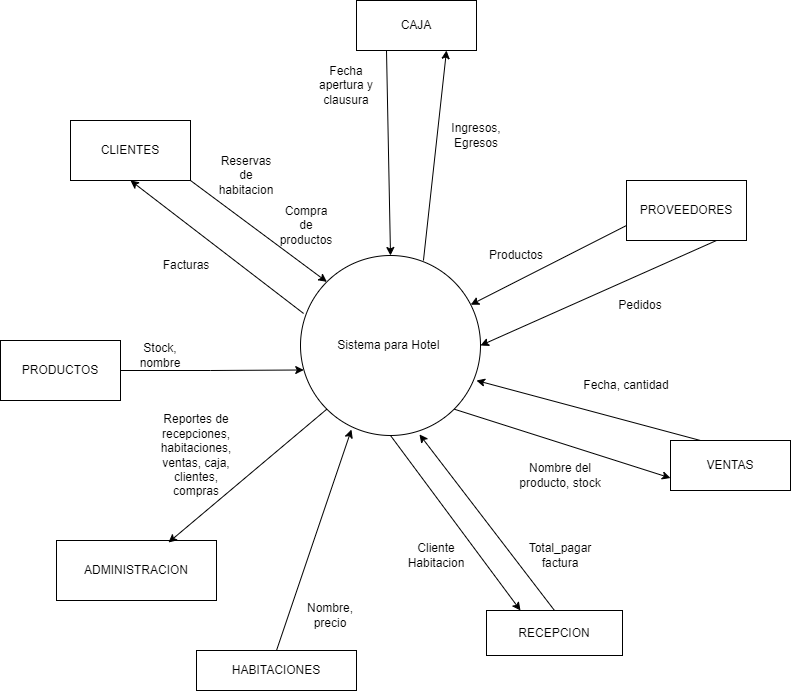

The diagram above was exported from draw.io. Its source (the exported page's mxGraphModel, read from the mxfile embedded in the PNG):
<mxGraphModel dx="1108" dy="526" grid="1" gridSize="10" guides="1" tooltips="1" connect="1" arrows="1" fold="1" page="1" pageScale="1" pageWidth="827" pageHeight="1169" math="0" shadow="0">
  <root>
    <mxCell id="0" />
    <mxCell id="1" parent="0" />
    <mxCell id="vCUGVXCmxj3ENGJtM-Sk-1" value="Sistema para Hotel&amp;nbsp;" style="ellipse;whiteSpace=wrap;html=1;aspect=fixed;" vertex="1" parent="1">
      <mxGeometry x="324" y="365" width="180" height="180" as="geometry" />
    </mxCell>
    <mxCell id="vCUGVXCmxj3ENGJtM-Sk-2" value="CLIENTES" style="rounded=0;whiteSpace=wrap;html=1;" vertex="1" parent="1">
      <mxGeometry x="94" y="230" width="120" height="60" as="geometry" />
    </mxCell>
    <mxCell id="vCUGVXCmxj3ENGJtM-Sk-6" value="Reservas de habitacion" style="text;html=1;strokeColor=none;fillColor=none;align=center;verticalAlign=middle;whiteSpace=wrap;rounded=0;" vertex="1" parent="1">
      <mxGeometry x="240" y="260" width="60" height="50" as="geometry" />
    </mxCell>
    <mxCell id="vCUGVXCmxj3ENGJtM-Sk-7" value="Compra de productos" style="text;html=1;strokeColor=none;fillColor=none;align=center;verticalAlign=middle;whiteSpace=wrap;rounded=0;" vertex="1" parent="1">
      <mxGeometry x="300" y="320" width="60" height="30" as="geometry" />
    </mxCell>
    <mxCell id="vCUGVXCmxj3ENGJtM-Sk-11" value="Facturas" style="text;html=1;strokeColor=none;fillColor=none;align=center;verticalAlign=middle;whiteSpace=wrap;rounded=0;" vertex="1" parent="1">
      <mxGeometry x="180" y="360" width="60" height="30" as="geometry" />
    </mxCell>
    <mxCell id="vCUGVXCmxj3ENGJtM-Sk-12" value="ADMINISTRACION" style="rounded=0;whiteSpace=wrap;html=1;" vertex="1" parent="1">
      <mxGeometry x="80" y="650" width="160" height="60" as="geometry" />
    </mxCell>
    <mxCell id="vCUGVXCmxj3ENGJtM-Sk-14" value="Reportes de recepciones, habitaciones, ventas, caja, clientes, compras" style="text;html=1;strokeColor=none;fillColor=none;align=center;verticalAlign=middle;whiteSpace=wrap;rounded=0;" vertex="1" parent="1">
      <mxGeometry x="190" y="510" width="60" height="110" as="geometry" />
    </mxCell>
    <mxCell id="vCUGVXCmxj3ENGJtM-Sk-15" value="PROVEEDORES" style="rounded=0;whiteSpace=wrap;html=1;" vertex="1" parent="1">
      <mxGeometry x="650" y="290" width="120" height="60" as="geometry" />
    </mxCell>
    <mxCell id="vCUGVXCmxj3ENGJtM-Sk-18" value="Productos" style="text;html=1;strokeColor=none;fillColor=none;align=center;verticalAlign=middle;whiteSpace=wrap;rounded=0;" vertex="1" parent="1">
      <mxGeometry x="510" y="350" width="60" height="30" as="geometry" />
    </mxCell>
    <mxCell id="vCUGVXCmxj3ENGJtM-Sk-20" value="Pedidos" style="text;html=1;strokeColor=none;fillColor=none;align=center;verticalAlign=middle;whiteSpace=wrap;rounded=0;" vertex="1" parent="1">
      <mxGeometry x="634" y="400" width="60" height="30" as="geometry" />
    </mxCell>
    <mxCell id="vCUGVXCmxj3ENGJtM-Sk-21" value="VENTAS" style="rounded=0;whiteSpace=wrap;html=1;" vertex="1" parent="1">
      <mxGeometry x="694" y="550" width="120" height="50" as="geometry" />
    </mxCell>
    <mxCell id="vCUGVXCmxj3ENGJtM-Sk-23" value="Nombre del producto, stock" style="text;html=1;strokeColor=none;fillColor=none;align=center;verticalAlign=middle;whiteSpace=wrap;rounded=0;" vertex="1" parent="1">
      <mxGeometry x="534" y="570" width="100" height="30" as="geometry" />
    </mxCell>
    <mxCell id="vCUGVXCmxj3ENGJtM-Sk-25" value="Fecha, cantidad" style="text;html=1;strokeColor=none;fillColor=none;align=center;verticalAlign=middle;whiteSpace=wrap;rounded=0;" vertex="1" parent="1">
      <mxGeometry x="600" y="480" width="100" height="30" as="geometry" />
    </mxCell>
    <mxCell id="vCUGVXCmxj3ENGJtM-Sk-26" value="HABITACIONES" style="rounded=0;whiteSpace=wrap;html=1;" vertex="1" parent="1">
      <mxGeometry x="220" y="760" width="160" height="40" as="geometry" />
    </mxCell>
    <mxCell id="vCUGVXCmxj3ENGJtM-Sk-28" value="Nombre,&lt;br&gt;precio" style="text;html=1;strokeColor=none;fillColor=none;align=center;verticalAlign=middle;whiteSpace=wrap;rounded=0;" vertex="1" parent="1">
      <mxGeometry x="324" y="710" width="60" height="30" as="geometry" />
    </mxCell>
    <mxCell id="vCUGVXCmxj3ENGJtM-Sk-32" style="edgeStyle=orthogonalEdgeStyle;rounded=0;orthogonalLoop=1;jettySize=auto;html=1;exitX=1;exitY=0.5;exitDx=0;exitDy=0;entryX=0.018;entryY=0.636;entryDx=0;entryDy=0;entryPerimeter=0;" edge="1" parent="1" source="vCUGVXCmxj3ENGJtM-Sk-29" target="vCUGVXCmxj3ENGJtM-Sk-1">
      <mxGeometry relative="1" as="geometry" />
    </mxCell>
    <mxCell id="vCUGVXCmxj3ENGJtM-Sk-29" value="PRODUCTOS" style="rounded=0;whiteSpace=wrap;html=1;" vertex="1" parent="1">
      <mxGeometry x="24" y="450" width="120" height="60" as="geometry" />
    </mxCell>
    <mxCell id="vCUGVXCmxj3ENGJtM-Sk-33" value="Stock, nombre" style="text;html=1;strokeColor=none;fillColor=none;align=center;verticalAlign=middle;whiteSpace=wrap;rounded=0;" vertex="1" parent="1">
      <mxGeometry x="154" y="450" width="60" height="30" as="geometry" />
    </mxCell>
    <mxCell id="vCUGVXCmxj3ENGJtM-Sk-34" value="CAJA" style="rounded=0;whiteSpace=wrap;html=1;" vertex="1" parent="1">
      <mxGeometry x="380" y="110" width="120" height="50" as="geometry" />
    </mxCell>
    <mxCell id="vCUGVXCmxj3ENGJtM-Sk-38" value="Fecha apertura y clausura" style="text;html=1;strokeColor=none;fillColor=none;align=center;verticalAlign=middle;whiteSpace=wrap;rounded=0;" vertex="1" parent="1">
      <mxGeometry x="340" y="180" width="60" height="30" as="geometry" />
    </mxCell>
    <mxCell id="vCUGVXCmxj3ENGJtM-Sk-39" value="" style="endArrow=classic;html=1;rounded=0;exitX=0.683;exitY=0.028;exitDx=0;exitDy=0;exitPerimeter=0;entryX=0.75;entryY=1;entryDx=0;entryDy=0;" edge="1" parent="1" source="vCUGVXCmxj3ENGJtM-Sk-1" target="vCUGVXCmxj3ENGJtM-Sk-34">
      <mxGeometry width="50" height="50" relative="1" as="geometry">
        <mxPoint x="440" y="440" as="sourcePoint" />
        <mxPoint x="490" y="390" as="targetPoint" />
      </mxGeometry>
    </mxCell>
    <mxCell id="vCUGVXCmxj3ENGJtM-Sk-40" value="" style="endArrow=classic;html=1;rounded=0;exitX=1;exitY=1;exitDx=0;exitDy=0;entryX=0;entryY=0;entryDx=0;entryDy=0;" edge="1" parent="1" source="vCUGVXCmxj3ENGJtM-Sk-2" target="vCUGVXCmxj3ENGJtM-Sk-1">
      <mxGeometry width="50" height="50" relative="1" as="geometry">
        <mxPoint x="440" y="440" as="sourcePoint" />
        <mxPoint x="490" y="390" as="targetPoint" />
      </mxGeometry>
    </mxCell>
    <mxCell id="vCUGVXCmxj3ENGJtM-Sk-41" value="" style="endArrow=classic;html=1;rounded=0;exitX=0.017;exitY=0.322;exitDx=0;exitDy=0;exitPerimeter=0;entryX=0.5;entryY=1;entryDx=0;entryDy=0;" edge="1" parent="1" source="vCUGVXCmxj3ENGJtM-Sk-1" target="vCUGVXCmxj3ENGJtM-Sk-2">
      <mxGeometry width="50" height="50" relative="1" as="geometry">
        <mxPoint x="440" y="440" as="sourcePoint" />
        <mxPoint x="490" y="390" as="targetPoint" />
      </mxGeometry>
    </mxCell>
    <mxCell id="vCUGVXCmxj3ENGJtM-Sk-42" value="" style="endArrow=classic;html=1;rounded=0;entryX=0.5;entryY=0;entryDx=0;entryDy=0;exitX=0.25;exitY=1;exitDx=0;exitDy=0;" edge="1" parent="1" source="vCUGVXCmxj3ENGJtM-Sk-34" target="vCUGVXCmxj3ENGJtM-Sk-1">
      <mxGeometry width="50" height="50" relative="1" as="geometry">
        <mxPoint x="440" y="310" as="sourcePoint" />
        <mxPoint x="490" y="260" as="targetPoint" />
      </mxGeometry>
    </mxCell>
    <mxCell id="vCUGVXCmxj3ENGJtM-Sk-44" value="" style="endArrow=classic;html=1;rounded=0;exitX=0;exitY=0.75;exitDx=0;exitDy=0;" edge="1" parent="1" source="vCUGVXCmxj3ENGJtM-Sk-15" target="vCUGVXCmxj3ENGJtM-Sk-1">
      <mxGeometry width="50" height="50" relative="1" as="geometry">
        <mxPoint x="440" y="310" as="sourcePoint" />
        <mxPoint x="490" y="260" as="targetPoint" />
      </mxGeometry>
    </mxCell>
    <mxCell id="vCUGVXCmxj3ENGJtM-Sk-45" value="" style="endArrow=classic;html=1;rounded=0;exitX=0.75;exitY=1;exitDx=0;exitDy=0;entryX=1;entryY=0.5;entryDx=0;entryDy=0;" edge="1" parent="1" source="vCUGVXCmxj3ENGJtM-Sk-15" target="vCUGVXCmxj3ENGJtM-Sk-1">
      <mxGeometry width="50" height="50" relative="1" as="geometry">
        <mxPoint x="440" y="310" as="sourcePoint" />
        <mxPoint x="490" y="260" as="targetPoint" />
      </mxGeometry>
    </mxCell>
    <mxCell id="vCUGVXCmxj3ENGJtM-Sk-46" value="Ingresos,&lt;br&gt;Egresos" style="text;html=1;strokeColor=none;fillColor=none;align=center;verticalAlign=middle;whiteSpace=wrap;rounded=0;" vertex="1" parent="1">
      <mxGeometry x="470" y="230" width="60" height="30" as="geometry" />
    </mxCell>
    <mxCell id="vCUGVXCmxj3ENGJtM-Sk-48" value="" style="endArrow=classic;html=1;rounded=0;exitX=0;exitY=1;exitDx=0;exitDy=0;entryX=0.7;entryY=0.033;entryDx=0;entryDy=0;entryPerimeter=0;" edge="1" parent="1" source="vCUGVXCmxj3ENGJtM-Sk-1" target="vCUGVXCmxj3ENGJtM-Sk-12">
      <mxGeometry width="50" height="50" relative="1" as="geometry">
        <mxPoint x="440" y="570" as="sourcePoint" />
        <mxPoint x="490" y="520" as="targetPoint" />
      </mxGeometry>
    </mxCell>
    <mxCell id="vCUGVXCmxj3ENGJtM-Sk-52" value="" style="endArrow=classic;html=1;rounded=0;exitX=1;exitY=1;exitDx=0;exitDy=0;entryX=0;entryY=0.75;entryDx=0;entryDy=0;" edge="1" parent="1" source="vCUGVXCmxj3ENGJtM-Sk-1" target="vCUGVXCmxj3ENGJtM-Sk-21">
      <mxGeometry width="50" height="50" relative="1" as="geometry">
        <mxPoint x="440" y="570" as="sourcePoint" />
        <mxPoint x="490" y="520" as="targetPoint" />
      </mxGeometry>
    </mxCell>
    <mxCell id="vCUGVXCmxj3ENGJtM-Sk-53" value="" style="endArrow=classic;html=1;rounded=0;exitX=0.25;exitY=0;exitDx=0;exitDy=0;" edge="1" parent="1" source="vCUGVXCmxj3ENGJtM-Sk-21">
      <mxGeometry width="50" height="50" relative="1" as="geometry">
        <mxPoint x="440" y="570" as="sourcePoint" />
        <mxPoint x="500" y="490" as="targetPoint" />
      </mxGeometry>
    </mxCell>
    <mxCell id="vCUGVXCmxj3ENGJtM-Sk-54" value="" style="endArrow=classic;html=1;rounded=0;exitX=0.5;exitY=0;exitDx=0;exitDy=0;entryX=0.283;entryY=0.967;entryDx=0;entryDy=0;entryPerimeter=0;" edge="1" parent="1" source="vCUGVXCmxj3ENGJtM-Sk-26" target="vCUGVXCmxj3ENGJtM-Sk-1">
      <mxGeometry width="50" height="50" relative="1" as="geometry">
        <mxPoint x="440" y="700" as="sourcePoint" />
        <mxPoint x="490" y="650" as="targetPoint" />
      </mxGeometry>
    </mxCell>
    <mxCell id="vCUGVXCmxj3ENGJtM-Sk-56" value="RECEPCION" style="rounded=0;whiteSpace=wrap;html=1;" vertex="1" parent="1">
      <mxGeometry x="510" y="720" width="136" height="45" as="geometry" />
    </mxCell>
    <mxCell id="vCUGVXCmxj3ENGJtM-Sk-57" value="" style="endArrow=classic;html=1;rounded=0;exitX=0.5;exitY=0;exitDx=0;exitDy=0;entryX=0.661;entryY=0.994;entryDx=0;entryDy=0;entryPerimeter=0;" edge="1" parent="1" source="vCUGVXCmxj3ENGJtM-Sk-56" target="vCUGVXCmxj3ENGJtM-Sk-1">
      <mxGeometry width="50" height="50" relative="1" as="geometry">
        <mxPoint x="440" y="570" as="sourcePoint" />
        <mxPoint x="490" y="520" as="targetPoint" />
      </mxGeometry>
    </mxCell>
    <mxCell id="vCUGVXCmxj3ENGJtM-Sk-58" value="Total_pagar&lt;br&gt;factura" style="text;html=1;strokeColor=none;fillColor=none;align=center;verticalAlign=middle;whiteSpace=wrap;rounded=0;" vertex="1" parent="1">
      <mxGeometry x="554" y="650" width="60" height="30" as="geometry" />
    </mxCell>
    <mxCell id="vCUGVXCmxj3ENGJtM-Sk-59" value="" style="endArrow=classic;html=1;rounded=0;exitX=0.5;exitY=1;exitDx=0;exitDy=0;entryX=0.25;entryY=0;entryDx=0;entryDy=0;" edge="1" parent="1" source="vCUGVXCmxj3ENGJtM-Sk-1" target="vCUGVXCmxj3ENGJtM-Sk-56">
      <mxGeometry width="50" height="50" relative="1" as="geometry">
        <mxPoint x="440" y="570" as="sourcePoint" />
        <mxPoint x="490" y="520" as="targetPoint" />
      </mxGeometry>
    </mxCell>
    <mxCell id="vCUGVXCmxj3ENGJtM-Sk-60" value="Cliente&lt;br&gt;Habitacion" style="text;html=1;strokeColor=none;fillColor=none;align=center;verticalAlign=middle;whiteSpace=wrap;rounded=0;" vertex="1" parent="1">
      <mxGeometry x="430" y="650" width="60" height="30" as="geometry" />
    </mxCell>
  </root>
</mxGraphModel>